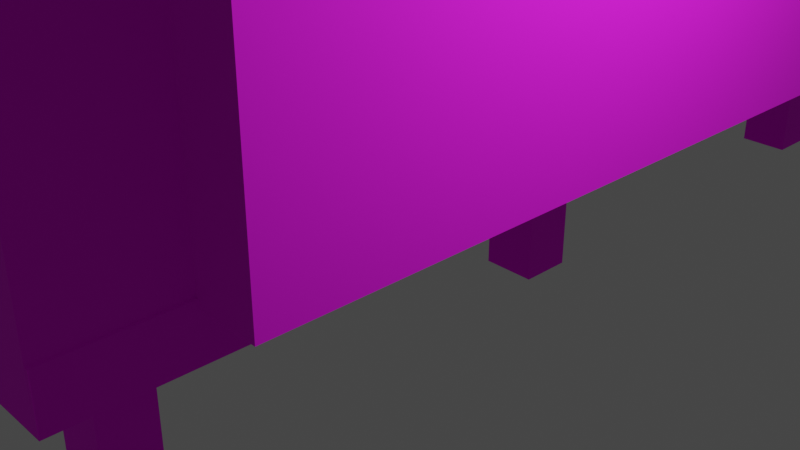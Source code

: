 # Source: Sofa1.blend  (saved by Blender 3.1.7; exported with 4.5.12 LTS)
import bpy
from mathutils import Matrix  # noqa: F401  (used for matrix-valued properties, if any)

bpy.ops.wm.read_factory_settings(use_empty=True)
scene = bpy.context.scene
scene.name = 'Scene'

# ---- collections
col_collection = bpy.data.collections.new('Collection'); scene.collection.children.link(col_collection)

# ---- images (referenced by path relative to the original .blend; pixels are not part of the script)
import os
ASSET_DIR = os.environ.get("B2B_ASSET_DIR", "")  # directory of the original .blend (textures are referenced by path, not embedded)
HERE = os.path.dirname(os.path.abspath(__file__))  # packed textures are extracted next to this script under _unpacked/

def load_image(name, relpath, width, height, colorspace="sRGB"):
    """Load a texture the original file referenced (path relative to the .blend, or extracted next to this script)."""
    p = next((c for c in (os.path.join(HERE, relpath), os.path.join(ASSET_DIR, relpath)) if relpath and os.path.exists(c)), "")
    if p:
        img = bpy.data.images.load(p, check_existing=True)
        img.name = name
    else:  # same state as the original file: an image datablock whose file is absent (Cycles renders it pink)
        img = bpy.data.images.new(name, width, height)
        img.source = "FILE"
        img.filepath = "//" + (relpath or name)
    img.colorspace_settings.name = colorspace
    return img
img_woodfloor043_1k_color_png = load_image('WoodFloor043_1K_Color.png', 'WoodFloor043_1K_Color.png', 1024, 1024, 'sRGB')
img_fabric023_1k_color_png = load_image('Fabric023_1K_Color.png', 'Fabric023_1K_Color.png', 1024, 1024, 'sRGB')
img_fabric026_1k_color_png = load_image('Fabric026_1K_Color.png', 'Fabric026_1K_Color.png', 1024, 1024, 'sRGB')

# ---- materials (node trees are filled in below, after node groups)
mat_wood = bpy.data.materials.new('Wood')
mat_wood.use_transparent_shadow = False
mat_fabricblue = bpy.data.materials.new('FabricBlue')
mat_fabricblue.alpha_threshold = 0.0
mat_fabricblue.use_transparent_shadow = False
mat_fabricblue.line_color = (0.0, 0.0, 0.0, 1.0)
mat_fabricred = bpy.data.materials.new('FabricRed')
mat_fabricred.use_transparent_shadow = False

# ---- material node trees
mat_wood.use_nodes = True; mat_wood.node_tree.nodes.clear()
_N = mat_wood.node_tree.nodes; _L = mat_wood.node_tree.links
n0 = _N.new('ShaderNodeBsdfPrincipled'); n0.name = 'Principled BSDF'; n0.location = (10, 300)
n0.distribution = 'GGX'
n0.subsurface_method = 'RANDOM_WALK_SKIN'
n0.inputs[2].default_value = 1.0
n0.inputs[3].default_value = 1.45
n0.inputs[27].default_value = (0.0, 0.0, 0.0, 1.0)
n0.inputs[28].default_value = 1.0
n1 = _N.new('ShaderNodeOutputMaterial'); n1.name = 'Material Output'; n1.location = (300, 300)
n2 = _N.new('ShaderNodeTexImage'); n2.name = 'Image Texture'; n2.location = (-280, 281)
n2.image = img_woodfloor043_1k_color_png
_L.new(n0.outputs[0], n1.inputs[0])
_L.new(n2.outputs[0], n0.inputs[0])
n1.is_active_output = True
mat_fabricblue.use_nodes = True; mat_fabricblue.node_tree.nodes.clear()
_N = mat_fabricblue.node_tree.nodes; _L = mat_fabricblue.node_tree.links
n0 = _N.new('ShaderNodeOutputMaterial'); n0.name = 'Material Output'; n0.location = (300, 300)
n1 = _N.new('ShaderNodeBsdfPrincipled'); n1.name = 'Principled BSDF'; n1.location = (10, 300)
n1.distribution = 'GGX'
n1.subsurface_method = 'RANDOM_WALK_SKIN'
n1.inputs[2].default_value = 0.9714
n1.inputs[3].default_value = 1.45
n1.inputs[27].default_value = (0.0, 0.0, 0.0, 1.0)
n1.inputs[28].default_value = 1.0
n2 = _N.new('ShaderNodeTexImage'); n2.name = 'Image Texture'; n2.location = (-280, 281)
n2.image = img_fabric023_1k_color_png
_L.new(n1.outputs[0], n0.inputs[0])
_L.new(n2.outputs[0], n1.inputs[0])
n0.is_active_output = True
mat_fabricred.use_nodes = True; mat_fabricred.node_tree.nodes.clear()
_N = mat_fabricred.node_tree.nodes; _L = mat_fabricred.node_tree.links
n0 = _N.new('ShaderNodeBsdfPrincipled'); n0.name = 'Principled BSDF'; n0.location = (10, 300)
n0.distribution = 'GGX'
n0.subsurface_method = 'RANDOM_WALK_SKIN'
n0.inputs[2].default_value = 1.0
n0.inputs[3].default_value = 1.45
n0.inputs[27].default_value = (0.0, 0.0, 0.0, 1.0)
n0.inputs[28].default_value = 1.0
n1 = _N.new('ShaderNodeOutputMaterial'); n1.name = 'Material Output'; n1.location = (300, 300)
n2 = _N.new('ShaderNodeTexImage'); n2.name = 'Image Texture'; n2.location = (-280, 281)
n2.image = img_fabric026_1k_color_png
_L.new(n0.outputs[0], n1.inputs[0])
_L.new(n2.outputs[0], n0.inputs[0])
n1.is_active_output = True

# ---- world
world_world = bpy.data.worlds.new('World'); scene.world = world_world
world_world.use_nodes = True; world_world.node_tree.nodes.clear()
_N = world_world.node_tree.nodes; _L = world_world.node_tree.links
n0 = _N.new('ShaderNodeOutputWorld'); n0.name = 'World Output'; n0.location = (300, 300)
n1 = _N.new('ShaderNodeBackground'); n1.name = 'Background'; n1.location = (10, 300)
n1.inputs[0].default_value = (0.05088, 0.05088, 0.05088, 1.0)
_L.new(n1.outputs[0], n0.inputs[0])
n0.is_active_output = True
world_world.color = (0.05088, 0.05088, 0.05088)
world_world.use_sun_shadow = False
world_world.sun_shadow_jitter_overblur = 0.0

# ---- cameras
cam_camera = bpy.data.cameras.new('Camera')
cam_camera.clip_end = 100.0
cam_camera.ortho_scale = 7.314

# ---- lights
light_light = bpy.data.lights.new('Light', 'POINT')
light_light.transmission_factor = 0.0
light_light.energy = 1000.0
light_light.shadow_soft_size = 0.1
light_light.shadow_maximum_resolution = 0.006
light_light.use_absolute_resolution = True

# ---- meshes
me_cube = bpy.data.meshes.new('Cube')
me_cube.from_pydata([(1.0, 1.0, 1.0), (1.0, 1.0, -1.0), (1.0, -1.0, 1.0), (1.0, -1.0, -1.0), (-1.0, 1.0, 1.0), (-1.0, 1.0, -1.0), (-1.0, -1.0, 1.0), (-1.0, -1.0, -1.0)], [], [(0, 4, 6, 2), (3, 2, 6, 7), (7, 6, 4, 5), (5, 1, 3, 7), (1, 0, 2, 3), (5, 4, 0, 1)])
_uv = me_cube.uv_layers.new(name='UVMap')
_uv.uv.foreach_set('vector', [0.625, 0.5, 0.875, 0.5, 0.875, 0.75, 0.625, 0.75, 0.375, 0.75, 0.625, 0.75, 0.625, 1.0, 0.375, 1.0, 0.375, 0.0, 0.625, 0.0, 0.625, 0.25, 0.375, 0.25, 0.125, 0.5, 0.375, 0.5, 0.375, 0.75, 0.125, 0.75, 0.375, 0.5, 0.625, 0.5, 0.625, 0.75, 0.375, 0.75, 0.375, 0.25, 0.625, 0.25, 0.625, 0.5, 0.375, 0.5])
me_cube.materials.append(mat_wood)
me_cube.use_remesh_preserve_volume = False
me_cube.use_remesh_preserve_attributes = False
me_cube.use_mirror_vertex_groups = False
me_cube.update()
me_cube_001 = bpy.data.meshes.new('Cube.001')
me_cube_001.from_pydata([(1.0, 1.0, 1.0), (1.0, 1.0, -1.0), (1.0, -1.0, 1.0), (1.0, -1.0, -1.0), (-1.0, 1.0, 1.0), (-1.0, 1.0, -1.0), (-1.0, -1.0, 1.0), (-1.0, -1.0, -1.0)], [], [(0, 4, 6, 2), (3, 2, 6, 7), (7, 6, 4, 5), (5, 1, 3, 7), (1, 0, 2, 3), (5, 4, 0, 1)])
_uv = me_cube_001.uv_layers.new(name='UVMap')
_uv.uv.foreach_set('vector', [0.625, 0.5, 0.875, 0.5, 0.875, 0.75, 0.625, 0.75, 0.375, 0.75, 0.625, 0.75, 0.625, 1.0, 0.375, 1.0, 0.375, 0.0, 0.625, 0.0, 0.625, 0.25, 0.375, 0.25, 0.125, 0.5, 0.375, 0.5, 0.375, 0.75, 0.125, 0.75, 0.375, 0.5, 0.625, 0.5, 0.625, 0.75, 0.375, 0.75, 0.375, 0.25, 0.625, 0.25, 0.625, 0.5, 0.375, 0.5])
me_cube_001.materials.append(mat_wood)
me_cube_001.use_remesh_preserve_volume = False
me_cube_001.use_remesh_preserve_attributes = False
me_cube_001.use_mirror_vertex_groups = False
me_cube_001.update()
me_cube_002 = bpy.data.meshes.new('Cube.002')
me_cube_002.from_pydata([(1.0, 1.0, 1.0), (1.0, 1.0, -1.0), (1.0, -1.0, 1.0), (1.0, -1.0, -1.0), (-1.0, 1.0, 1.0), (-1.0, 1.0, -1.0), (-1.0, -1.0, 1.0), (-1.0, -1.0, -1.0)], [], [(0, 4, 6, 2), (3, 2, 6, 7), (7, 6, 4, 5), (5, 1, 3, 7), (1, 0, 2, 3), (5, 4, 0, 1)])
_uv = me_cube_002.uv_layers.new(name='UVMap')
_uv.uv.foreach_set('vector', [0.625, 0.5, 0.875, 0.5, 0.875, 0.75, 0.625, 0.75, 0.375, 0.75, 0.625, 0.75, 0.625, 1.0, 0.375, 1.0, 0.375, 0.0, 0.625, 0.0, 0.625, 0.25, 0.375, 0.25, 0.125, 0.5, 0.375, 0.5, 0.375, 0.75, 0.125, 0.75, 0.375, 0.5, 0.625, 0.5, 0.625, 0.75, 0.375, 0.75, 0.375, 0.25, 0.625, 0.25, 0.625, 0.5, 0.375, 0.5])
me_cube_002.materials.append(mat_wood)
me_cube_002.use_remesh_preserve_volume = False
me_cube_002.use_remesh_preserve_attributes = False
me_cube_002.use_mirror_vertex_groups = False
me_cube_002.update()
me_cube_003 = bpy.data.meshes.new('Cube.003')
me_cube_003.from_pydata([(1.0, 1.0, 1.0), (1.0, 1.0, -1.0), (1.0, -1.0, 1.0), (1.0, -1.0, -1.0), (-1.0, 1.0, 1.0), (-1.0, 1.0, -1.0), (-1.0, -1.0, 1.0), (-1.0, -1.0, -1.0)], [], [(0, 4, 6, 2), (3, 2, 6, 7), (7, 6, 4, 5), (5, 1, 3, 7), (1, 0, 2, 3), (5, 4, 0, 1)])
_uv = me_cube_003.uv_layers.new(name='UVMap')
_uv.uv.foreach_set('vector', [0.625, 0.5, 0.875, 0.5, 0.875, 0.75, 0.625, 0.75, 0.375, 0.75, 0.625, 0.75, 0.625, 1.0, 0.375, 1.0, 0.375, 0.0, 0.625, 0.0, 0.625, 0.25, 0.375, 0.25, 0.125, 0.5, 0.375, 0.5, 0.375, 0.75, 0.125, 0.75, 0.375, 0.5, 0.625, 0.5, 0.625, 0.75, 0.375, 0.75, 0.375, 0.25, 0.625, 0.25, 0.625, 0.5, 0.375, 0.5])
me_cube_003.materials.append(mat_wood)
me_cube_003.use_remesh_preserve_volume = False
me_cube_003.use_remesh_preserve_attributes = False
me_cube_003.use_mirror_vertex_groups = False
me_cube_003.update()
me_cube_004 = bpy.data.meshes.new('Cube.004')
me_cube_004.from_pydata([(1.0, 1.0, 1.0), (1.0, 1.0, -1.0), (1.0, -1.0, 1.0), (1.0, -1.0, -1.0), (-1.0, 1.0, 1.0), (-1.0, 1.0, -1.0), (-1.0, -1.0, 1.0), (-1.0, -1.0, -1.0)], [], [(0, 4, 6, 2), (3, 2, 6, 7), (7, 6, 4, 5), (5, 1, 3, 7), (1, 0, 2, 3), (5, 4, 0, 1)])
_uv = me_cube_004.uv_layers.new(name='UVMap')
_uv.uv.foreach_set('vector', [0.625, 0.5, 0.875, 0.5, 0.875, 0.75, 0.625, 0.75, 0.375, 0.75, 0.625, 0.75, 0.625, 1.0, 0.375, 1.0, 0.375, 0.0, 0.625, 0.0, 0.625, 0.25, 0.375, 0.25, 0.125, 0.5, 0.375, 0.5, 0.375, 0.75, 0.125, 0.75, 0.375, 0.5, 0.625, 0.5, 0.625, 0.75, 0.375, 0.75, 0.375, 0.25, 0.625, 0.25, 0.625, 0.5, 0.375, 0.5])
me_cube_004.materials.append(mat_wood)
me_cube_004.use_remesh_preserve_volume = False
me_cube_004.use_remesh_preserve_attributes = False
me_cube_004.use_mirror_vertex_groups = False
me_cube_004.update()
me_cube_005 = bpy.data.meshes.new('Cube.005')
me_cube_005.from_pydata([(1.0, 1.0, 1.0), (1.0, 1.0, -1.0), (1.0, -1.0, 1.0), (1.0, -1.0, -1.0), (-1.0, 1.0, 1.0), (-1.0, 1.0, -1.0), (-1.0, -1.0, 1.0), (-1.0, -1.0, -1.0)], [], [(0, 4, 6, 2), (3, 2, 6, 7), (7, 6, 4, 5), (5, 1, 3, 7), (1, 0, 2, 3), (5, 4, 0, 1)])
_uv = me_cube_005.uv_layers.new(name='UVMap')
_uv.uv.foreach_set('vector', [0.625, 0.5, 0.875, 0.5, 0.875, 0.75, 0.625, 0.75, 0.375, 0.75, 0.625, 0.75, 0.625, 1.0, 0.375, 1.0, 0.375, 0.0, 0.625, 0.0, 0.625, 0.25, 0.375, 0.25, 0.125, 0.5, 0.375, 0.5, 0.375, 0.75, 0.125, 0.75, 0.375, 0.5, 0.625, 0.5, 0.625, 0.75, 0.375, 0.75, 0.375, 0.25, 0.625, 0.25, 0.625, 0.5, 0.375, 0.5])
me_cube_005.materials.append(mat_wood)
me_cube_005.use_remesh_preserve_volume = False
me_cube_005.use_remesh_preserve_attributes = False
me_cube_005.use_mirror_vertex_groups = False
me_cube_005.update()
me_cube_006 = bpy.data.meshes.new('Cube.006')
me_cube_006.from_pydata([(-1.0, -1.0, -1.0), (-1.0, -1.0, 1.0), (-1.0, 1.0, -1.0), (-1.0, 1.0, 1.0), (1.0, -1.0, -1.0), (1.0, -1.0, 1.0), (1.0, 1.0, -1.0), (1.0, 1.0, 1.0)], [], [(0, 1, 3, 2), (2, 3, 7, 6), (6, 7, 5, 4), (4, 5, 1, 0), (2, 6, 4, 0), (7, 3, 1, 5)])
_uv = me_cube_006.uv_layers.new(name='UVMap')
_uv.uv.foreach_set('vector', [0.375, 0.0, 0.625, 0.0, 0.625, 0.25, 0.375, 0.25, 0.375, 0.25, 0.625, 0.25, 0.625, 0.5, 0.375, 0.5, 0.375, 0.5, 0.625, 0.5, 0.625, 0.75, 0.375, 0.75, 0.375, 0.75, 0.625, 0.75, 0.625, 1.0, 0.375, 1.0, 0.125, 0.5, 0.375, 0.5, 0.375, 0.75, 0.125, 0.75, 0.625, 0.5, 0.875, 0.5, 0.875, 0.75, 0.625, 0.75])
me_cube_006.materials.append(mat_wood)
me_cube_006.use_remesh_fix_poles = True
me_cube_006.use_remesh_preserve_attributes = False
me_cube_006.update()
me_cube_007 = bpy.data.meshes.new('Cube.007')
me_cube_007.from_pydata([(-1.0, -1.0, -1.0), (-1.0, -1.0, 1.0), (-1.0, 1.0, -1.0), (-1.0, 1.0, 1.0), (1.0, -1.0, -1.0), (1.0, -1.0, 1.0), (1.0, 1.0, -1.0), (1.0, 1.0, 1.0)], [], [(0, 1, 3, 2), (2, 3, 7, 6), (6, 7, 5, 4), (4, 5, 1, 0), (2, 6, 4, 0), (7, 3, 1, 5)])
_uv = me_cube_007.uv_layers.new(name='UVMap')
_uv.uv.foreach_set('vector', [0.375, 0.0, 0.625, 0.0, 0.625, 0.25, 0.375, 0.25, 0.375, 0.25, 0.625, 0.25, 0.625, 0.5, 0.375, 0.5, 0.375, 0.5, 0.625, 0.5, 0.625, 0.75, 0.375, 0.75, 0.375, 0.75, 0.625, 0.75, 0.625, 1.0, 0.375, 1.0, 0.125, 0.5, 0.375, 0.5, 0.375, 0.75, 0.125, 0.75, 0.625, 0.5, 0.875, 0.5, 0.875, 0.75, 0.625, 0.75])
me_cube_007.materials.append(mat_fabricblue)
me_cube_007.use_remesh_fix_poles = True
me_cube_007.use_remesh_preserve_attributes = False
me_cube_007.update()
me_cube_008 = bpy.data.meshes.new('Cube.008')
me_cube_008.from_pydata([(-1.0, -1.0, -1.0), (-1.0, -1.0, 1.0), (-1.0, 1.0, -1.0), (-1.0, 1.0, 1.0), (1.0, -1.0, -1.0), (1.0, -1.0, 1.0), (1.0, 1.0, -1.0), (1.0, 1.0, 1.0)], [], [(0, 1, 3, 2), (2, 3, 7, 6), (6, 7, 5, 4), (4, 5, 1, 0), (2, 6, 4, 0), (7, 3, 1, 5)])
_uv = me_cube_008.uv_layers.new(name='UVMap')
_uv.uv.foreach_set('vector', [0.375, 0.0, 0.625, 0.0, 0.625, 0.25, 0.375, 0.25, 0.375, 0.25, 0.625, 0.25, 0.625, 0.5, 0.375, 0.5, 0.375, 0.5, 0.625, 0.5, 0.625, 0.75, 0.375, 0.75, 0.375, 0.75, 0.625, 0.75, 0.625, 1.0, 0.375, 1.0, 0.125, 0.5, 0.375, 0.5, 0.375, 0.75, 0.125, 0.75, 0.625, 0.5, 0.875, 0.5, 0.875, 0.75, 0.625, 0.75])
me_cube_008.materials.append(mat_fabricblue)
me_cube_008.use_remesh_fix_poles = True
me_cube_008.use_remesh_preserve_attributes = False
me_cube_008.update()
me_cube_009 = bpy.data.meshes.new('Cube.009')
me_cube_009.from_pydata([(-1.0, -1.0, -1.0), (-1.0, -1.0, 1.0), (-1.0, 1.0, -1.0), (-1.0, 1.0, 1.0), (1.0, -1.0, -1.0), (1.0, -1.0, 1.0), (1.0, 1.0, -1.0), (1.0, 1.0, 1.0)], [], [(0, 1, 3, 2), (2, 3, 7, 6), (6, 7, 5, 4), (4, 5, 1, 0), (2, 6, 4, 0), (7, 3, 1, 5)])
_uv = me_cube_009.uv_layers.new(name='UVMap')
_uv.uv.foreach_set('vector', [0.375, 0.0, 0.625, 0.0, 0.625, 0.25, 0.375, 0.25, 0.375, 0.25, 0.625, 0.25, 0.625, 0.5, 0.375, 0.5, 0.375, 0.5, 0.625, 0.5, 0.625, 0.75, 0.375, 0.75, 0.375, 0.75, 0.625, 0.75, 0.625, 1.0, 0.375, 1.0, 0.125, 0.5, 0.375, 0.5, 0.375, 0.75, 0.125, 0.75, 0.625, 0.5, 0.875, 0.5, 0.875, 0.75, 0.625, 0.75])
me_cube_009.materials.append(mat_fabricblue)
me_cube_009.use_remesh_fix_poles = True
me_cube_009.use_remesh_preserve_attributes = False
me_cube_009.update()
me_cube_011 = bpy.data.meshes.new('Cube.011')
me_cube_011.from_pydata([(-1.0, -1.0, -1.0), (-1.0, -1.0, 1.0), (-1.0, 1.0, -1.0), (-1.0, 1.0, 1.0), (1.0, -1.0, -1.0), (1.0, -1.0, 1.0), (1.0, 1.0, -1.0), (1.0, 1.0, 1.0)], [], [(0, 1, 3, 2), (2, 3, 7, 6), (6, 7, 5, 4), (4, 5, 1, 0), (2, 6, 4, 0), (7, 3, 1, 5)])
me_cube_011.polygons.foreach_set('use_smooth', [True] * 6)
_uv = me_cube_011.uv_layers.new(name='UVMap')
_uv.uv.foreach_set('vector', [0.375, 0.0, 0.625, 0.0, 0.625, 0.25, 0.375, 0.25, 0.375, 0.25, 0.625, 0.25, 0.625, 0.5, 0.375, 0.5, 0.375, 0.5, 0.625, 0.5, 0.625, 0.75, 0.375, 0.75, 0.375, 0.75, 0.625, 0.75, 0.625, 1.0, 0.375, 1.0, 0.125, 0.5, 0.375, 0.5, 0.375, 0.75, 0.125, 0.75, 0.625, 0.5, 0.875, 0.5, 0.875, 0.75, 0.625, 0.75])
me_cube_011.materials.append(mat_fabricred)
me_cube_011.use_remesh_fix_poles = True
me_cube_011.use_remesh_preserve_attributes = False
me_cube_011.update()
me_cube_012 = bpy.data.meshes.new('Cube.012')
me_cube_012.from_pydata([(-1.0, -1.0, -1.0), (-1.0, -1.0, 1.0), (-1.0, 1.0, -1.0), (-1.0, 1.0, 1.0), (1.0, -1.0, -1.0), (1.0, -1.0, 1.0), (1.0, 1.0, -1.0), (1.0, 1.0, 1.0)], [], [(0, 1, 3, 2), (2, 3, 7, 6), (6, 7, 5, 4), (4, 5, 1, 0), (2, 6, 4, 0), (7, 3, 1, 5)])
_uv = me_cube_012.uv_layers.new(name='UVMap')
_uv.uv.foreach_set('vector', [0.375, 0.0, 0.625, 0.0, 0.625, 0.25, 0.375, 0.25, 0.375, 0.25, 0.625, 0.25, 0.625, 0.5, 0.375, 0.5, 0.375, 0.5, 0.625, 0.5, 0.625, 0.75, 0.375, 0.75, 0.375, 0.75, 0.625, 0.75, 0.625, 1.0, 0.375, 1.0, 0.125, 0.5, 0.375, 0.5, 0.375, 0.75, 0.125, 0.75, 0.625, 0.5, 0.875, 0.5, 0.875, 0.75, 0.625, 0.75])
me_cube_012.materials.append(mat_fabricblue)
me_cube_012.use_remesh_fix_poles = True
me_cube_012.use_remesh_preserve_attributes = False
me_cube_012.update()
me_cube_013 = bpy.data.meshes.new('Cube.013')
me_cube_013.from_pydata([(-1.0, -1.0, -1.0), (-1.0, -1.0, 1.0), (-1.0, 1.0, -1.0), (-1.0, 1.0, 1.0), (1.0, -1.0, -1.0), (1.0, -1.0, 1.0), (1.0, 1.0, -1.0), (1.0, 1.0, 1.0)], [], [(0, 1, 3, 2), (2, 3, 7, 6), (6, 7, 5, 4), (4, 5, 1, 0), (2, 6, 4, 0), (7, 3, 1, 5)])
me_cube_013.polygons.foreach_set('use_smooth', [True] * 6)
_uv = me_cube_013.uv_layers.new(name='UVMap')
_uv.uv.foreach_set('vector', [0.375, 0.0, 0.625, 0.0, 0.625, 0.25, 0.375, 0.25, 0.375, 0.25, 0.625, 0.25, 0.625, 0.5, 0.375, 0.5, 0.375, 0.5, 0.625, 0.5, 0.625, 0.75, 0.375, 0.75, 0.375, 0.75, 0.625, 0.75, 0.625, 1.0, 0.375, 1.0, 0.125, 0.5, 0.375, 0.5, 0.375, 0.75, 0.125, 0.75, 0.625, 0.5, 0.875, 0.5, 0.875, 0.75, 0.625, 0.75])
me_cube_013.materials.append(mat_fabricred)
me_cube_013.use_remesh_fix_poles = True
me_cube_013.use_remesh_preserve_attributes = False
me_cube_013.update()

# ---- objects
ob_cube = bpy.data.objects.new('Cube', me_cube)
ob_light = bpy.data.objects.new('Light', light_light)
ob_camera = bpy.data.objects.new('Camera', cam_camera)
ob_cube_001 = bpy.data.objects.new('Cube.001', me_cube_001)
ob_cube_002 = bpy.data.objects.new('Cube.002', me_cube_002)
ob_cube_003 = bpy.data.objects.new('Cube.003', me_cube_003)
ob_cube_004 = bpy.data.objects.new('Cube.004', me_cube_004)
ob_cube_005 = bpy.data.objects.new('Cube.005', me_cube_005)
ob_cube_006 = bpy.data.objects.new('Cube.006', me_cube_006)
ob_cube_007 = bpy.data.objects.new('Cube.007', me_cube_007)
ob_cube_008 = bpy.data.objects.new('Cube.008', me_cube_008)
ob_cube_009 = bpy.data.objects.new('Cube.009', me_cube_009)
ob_cube_011 = bpy.data.objects.new('Cube.011', me_cube_011)
ob_cube_012 = bpy.data.objects.new('Cube.012', me_cube_012)
ob_cube_010 = bpy.data.objects.new('Cube.010', me_cube_013)

# ---- transforms, parenting, visibility, modifiers, constraints
ob_cube.location = (-2.811, -3.873, 0.0)
ob_cube.scale = (0.2703, 0.2579, -0.4073)
ob_cube.lock_rotations_4d = False
ob_cube.empty_display_type = 'ARROWS'
ob_cube.lineart.crease_threshold = 0.0
ob_light.location = (4.076, 1.005, 5.904)
ob_light.rotation_euler = (0.6503, 0.05522, 1.866)
ob_light.lock_rotations_4d = False
ob_light.empty_display_type = 'ARROWS'
ob_light.color = (0.0, 0.0, 0.0, 0.0)
ob_light.lineart.crease_threshold = 0.0
ob_camera.location = (7.359, -6.926, 4.958)
ob_camera.rotation_euler = (1.109, 0.0, 0.8149)
ob_camera.lock_rotations_4d = False
ob_camera.empty_display_type = 'ARROWS'
ob_camera.color = (0.0, 0.0, 0.0, 0.0)
ob_camera.display_type = 'WIRE'
ob_camera.lineart.crease_threshold = 0.0
ob_cube_001.location = (0.9963, -3.873, 0.0)
ob_cube_001.scale = (0.2703, 0.2579, -0.4073)
ob_cube_001.lock_rotations_4d = False
ob_cube_001.empty_display_type = 'ARROWS'
ob_cube_001.lineart.crease_threshold = 0.0
ob_cube_002.location = (-2.811, 0.821, 0.0)
ob_cube_002.scale = (0.2703, 0.2579, -0.4073)
ob_cube_002.lock_rotations_4d = False
ob_cube_002.empty_display_type = 'ARROWS'
ob_cube_002.lineart.crease_threshold = 0.0
ob_cube_003.location = (0.9963, 0.821, 0.0)
ob_cube_003.scale = (0.2703, 0.2579, -0.4073)
ob_cube_003.lock_rotations_4d = False
ob_cube_003.empty_display_type = 'ARROWS'
ob_cube_003.lineart.crease_threshold = 0.0
ob_cube_004.location = (-2.811, 5.66, 0.0)
ob_cube_004.scale = (0.2703, 0.2579, -0.4073)
ob_cube_004.lock_rotations_4d = False
ob_cube_004.empty_display_type = 'ARROWS'
ob_cube_004.lineart.crease_threshold = 0.0
ob_cube_005.location = (0.9963, 5.66, 0.0)
ob_cube_005.scale = (0.2703, 0.2579, -0.4073)
ob_cube_005.lock_rotations_4d = False
ob_cube_005.empty_display_type = 'ARROWS'
ob_cube_005.lineart.crease_threshold = 0.0
ob_cube_006.location = (-1.082, 0.8962, 0.6733)
ob_cube_006.scale = (2.469, 5.478, 0.281)
ob_cube_007.location = (-1.082, 5.66, 2.072)
ob_cube_007.scale = (2.437, 0.7101, 1.4)
ob_cube_008.location = (-1.082, -3.874, 2.072)
ob_cube_008.scale = (2.437, 0.7101, 1.4)
ob_cube_009.location = (1.155, 0.8962, 2.94)
ob_cube_009.scale = (0.8867, 4.161, 2.081)
ob_cube_011.location = (0.4426, -1.176, 3.436)
ob_cube_011.scale = (0.5986, 1.949, 1.366)
ob_cube_012.location = (-1.082, 0.8962, 1.506)
ob_cube_012.scale = (2.401, 4.056, 0.4862)
ob_cube_010.location = (0.4426, 2.956, 3.436)
ob_cube_010.scale = (0.5986, 1.949, 1.366)

# ---- collection membership
col_collection.objects.link(ob_cube)
col_collection.objects.link(ob_light)
col_collection.objects.link(ob_camera)
col_collection.objects.link(ob_cube_001)
col_collection.objects.link(ob_cube_002)
col_collection.objects.link(ob_cube_003)
col_collection.objects.link(ob_cube_004)
col_collection.objects.link(ob_cube_005)
col_collection.objects.link(ob_cube_006)
col_collection.objects.link(ob_cube_007)
col_collection.objects.link(ob_cube_008)
col_collection.objects.link(ob_cube_009)
col_collection.objects.link(ob_cube_011)
col_collection.objects.link(ob_cube_012)
col_collection.objects.link(ob_cube_010)

# ---- scene / render settings (as saved in the file)
scene.camera = ob_camera
scene.frame_start = 1; scene.frame_end = 250; scene.frame_set(1)
scene.render.engine = 'BLENDER_EEVEE_NEXT'
scene.cycles.sampling_pattern = 'TABULATED_SOBOL'
scene.cycles.use_light_tree = False
scene.view_settings.view_transform = 'Filmic'
bpy.context.view_layer.update()
